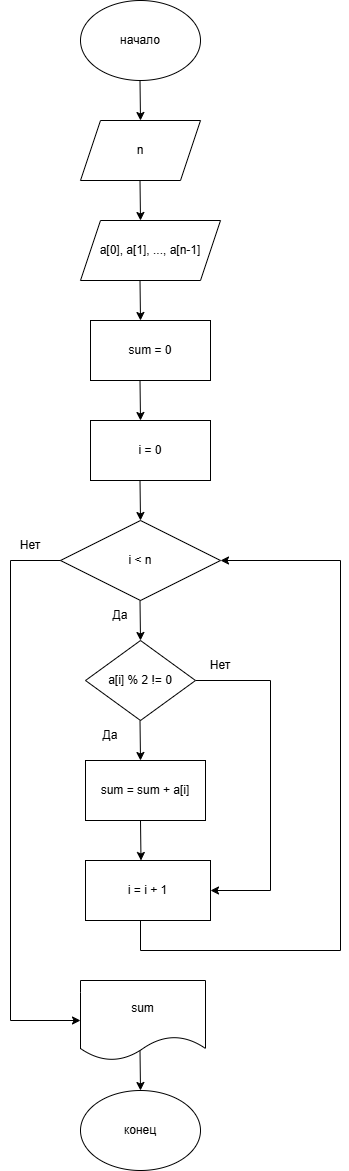

The diagram above was exported from draw.io. Its source (the exported page's mxGraphModel, read from the mxfile embedded in the PNG):
<mxGraphModel dx="1030" dy="640" grid="1" gridSize="10" guides="1" tooltips="1" connect="1" arrows="1" fold="1" page="1" pageScale="1" pageWidth="827" pageHeight="1169" math="0" shadow="0">
  <root>
    <mxCell id="0" />
    <mxCell id="1" parent="0" />
    <mxCell id="9zagrjXGjJKfg3gH-ALG-1" parent="1" style="ellipse;whiteSpace=wrap;html=1;" value="начало" vertex="1">
      <mxGeometry height="80" width="120" x="340" y="10" as="geometry" />
    </mxCell>
    <mxCell id="9zagrjXGjJKfg3gH-ALG-2" edge="1" parent="1" style="endArrow=classic;html=1;rounded=0;exitX=0.5;exitY=1;exitDx=0;exitDy=0;" value="">
      <mxGeometry height="50" relative="1" width="50" as="geometry">
        <mxPoint x="399.5" y="90" as="sourcePoint" />
        <mxPoint x="400" y="130" as="targetPoint" />
      </mxGeometry>
    </mxCell>
    <mxCell id="9zagrjXGjJKfg3gH-ALG-7" parent="1" style="shape=parallelogram;perimeter=parallelogramPerimeter;whiteSpace=wrap;html=1;fixedSize=1;" value="n" vertex="1">
      <mxGeometry height="60" width="120" x="340" y="130" as="geometry" />
    </mxCell>
    <mxCell id="9zagrjXGjJKfg3gH-ALG-8" edge="1" parent="1" style="endArrow=classic;html=1;rounded=0;exitX=0.5;exitY=1;exitDx=0;exitDy=0;" value="">
      <mxGeometry height="50" relative="1" width="50" as="geometry">
        <mxPoint x="399.5" y="190" as="sourcePoint" />
        <mxPoint x="400" y="230" as="targetPoint" />
      </mxGeometry>
    </mxCell>
    <mxCell id="9zagrjXGjJKfg3gH-ALG-9" parent="1" style="shape=parallelogram;perimeter=parallelogramPerimeter;whiteSpace=wrap;html=1;fixedSize=1;" value="a[0], a[1], ..., a[n-1]" vertex="1">
      <mxGeometry height="60" width="140" x="340" y="230" as="geometry" />
    </mxCell>
    <mxCell id="9zagrjXGjJKfg3gH-ALG-11" edge="1" parent="1" style="endArrow=classic;html=1;rounded=0;exitX=0.5;exitY=1;exitDx=0;exitDy=0;" value="">
      <mxGeometry height="50" relative="1" width="50" as="geometry">
        <mxPoint x="399.5" y="290" as="sourcePoint" />
        <mxPoint x="400" y="330" as="targetPoint" />
      </mxGeometry>
    </mxCell>
    <mxCell id="9zagrjXGjJKfg3gH-ALG-12" parent="1" style="rounded=0;whiteSpace=wrap;html=1;" value="sum = 0" vertex="1">
      <mxGeometry height="60" width="120" x="350" y="330" as="geometry" />
    </mxCell>
    <mxCell id="9zagrjXGjJKfg3gH-ALG-13" edge="1" parent="1" style="endArrow=classic;html=1;rounded=0;exitX=0.5;exitY=1;exitDx=0;exitDy=0;" value="">
      <mxGeometry height="50" relative="1" width="50" as="geometry">
        <mxPoint x="399.5" y="390" as="sourcePoint" />
        <mxPoint x="400" y="430" as="targetPoint" />
      </mxGeometry>
    </mxCell>
    <mxCell id="9zagrjXGjJKfg3gH-ALG-14" parent="1" style="rounded=0;whiteSpace=wrap;html=1;" value="i = 0" vertex="1">
      <mxGeometry height="60" width="120" x="350" y="430" as="geometry" />
    </mxCell>
    <mxCell id="9zagrjXGjJKfg3gH-ALG-15" edge="1" parent="1" style="endArrow=classic;html=1;rounded=0;exitX=0.5;exitY=1;exitDx=0;exitDy=0;" value="">
      <mxGeometry height="50" relative="1" width="50" as="geometry">
        <mxPoint x="399.5" y="490" as="sourcePoint" />
        <mxPoint x="400" y="530" as="targetPoint" />
      </mxGeometry>
    </mxCell>
    <mxCell id="9zagrjXGjJKfg3gH-ALG-16" parent="1" style="rhombus;whiteSpace=wrap;html=1;" value="i &amp;lt; n" vertex="1">
      <mxGeometry height="80" width="160" x="320" y="530" as="geometry" />
    </mxCell>
    <mxCell id="9zagrjXGjJKfg3gH-ALG-17" edge="1" parent="1" style="endArrow=classic;html=1;rounded=0;exitX=0.5;exitY=1;exitDx=0;exitDy=0;" value="">
      <mxGeometry height="50" relative="1" width="50" as="geometry">
        <mxPoint x="399.5" y="610" as="sourcePoint" />
        <mxPoint x="400" y="650" as="targetPoint" />
      </mxGeometry>
    </mxCell>
    <mxCell id="9zagrjXGjJKfg3gH-ALG-19" edge="1" parent="1" style="endArrow=none;html=1;rounded=0;" value="">
      <mxGeometry height="50" relative="1" width="50" as="geometry">
        <Array as="points">
          <mxPoint x="270" y="570" />
        </Array>
        <mxPoint x="270" y="1030" as="sourcePoint" />
        <mxPoint x="320" y="570" as="targetPoint" />
      </mxGeometry>
    </mxCell>
    <mxCell id="9zagrjXGjJKfg3gH-ALG-29" edge="1" parent="1" source="9zagrjXGjJKfg3gH-ALG-20" style="edgeStyle=orthogonalEdgeStyle;rounded=0;orthogonalLoop=1;jettySize=auto;html=1;exitX=1;exitY=0.5;exitDx=0;exitDy=0;endArrow=none;endFill=0;">
      <mxGeometry relative="1" as="geometry">
        <mxPoint x="530" y="690" as="targetPoint" />
      </mxGeometry>
    </mxCell>
    <mxCell id="9zagrjXGjJKfg3gH-ALG-20" parent="1" style="rhombus;whiteSpace=wrap;html=1;" value="a[i] % 2 != 0" vertex="1">
      <mxGeometry height="80" width="110" x="345" y="650" as="geometry" />
    </mxCell>
    <mxCell id="9zagrjXGjJKfg3gH-ALG-21" edge="1" parent="1" style="endArrow=classic;html=1;rounded=0;exitX=0.5;exitY=1;exitDx=0;exitDy=0;" value="">
      <mxGeometry height="50" relative="1" width="50" as="geometry">
        <mxPoint x="399.5" y="730" as="sourcePoint" />
        <mxPoint x="400" y="770" as="targetPoint" />
      </mxGeometry>
    </mxCell>
    <mxCell id="9zagrjXGjJKfg3gH-ALG-22" parent="1" style="text;html=1;whiteSpace=wrap;strokeColor=none;fillColor=none;align=center;verticalAlign=middle;rounded=0;" value="Да" vertex="1">
      <mxGeometry height="30" width="60" x="350" y="610" as="geometry" />
    </mxCell>
    <mxCell id="9zagrjXGjJKfg3gH-ALG-23" parent="1" style="text;html=1;whiteSpace=wrap;strokeColor=none;fillColor=none;align=center;verticalAlign=middle;rounded=0;" value="Нет" vertex="1">
      <mxGeometry height="30" width="60" x="260" y="540" as="geometry" />
    </mxCell>
    <mxCell id="9zagrjXGjJKfg3gH-ALG-24" parent="1" style="text;html=1;whiteSpace=wrap;strokeColor=none;fillColor=none;align=center;verticalAlign=middle;rounded=0;" value="Да" vertex="1">
      <mxGeometry height="30" width="60" x="340" y="730" as="geometry" />
    </mxCell>
    <mxCell id="9zagrjXGjJKfg3gH-ALG-30" parent="1" style="rounded=0;whiteSpace=wrap;html=1;" value="sum = sum + a[i]" vertex="1">
      <mxGeometry height="60" width="120" x="345" y="770" as="geometry" />
    </mxCell>
    <mxCell id="9zagrjXGjJKfg3gH-ALG-31" parent="1" style="text;html=1;whiteSpace=wrap;strokeColor=none;fillColor=none;align=center;verticalAlign=middle;rounded=0;" value="Нет" vertex="1">
      <mxGeometry height="30" width="60" x="450" y="660" as="geometry" />
    </mxCell>
    <mxCell id="9zagrjXGjJKfg3gH-ALG-32" edge="1" parent="1" style="endArrow=classic;html=1;rounded=0;exitX=0.5;exitY=1;exitDx=0;exitDy=0;" value="">
      <mxGeometry height="50" relative="1" width="50" as="geometry">
        <mxPoint x="400" y="830" as="sourcePoint" />
        <mxPoint x="400.5" y="870" as="targetPoint" />
      </mxGeometry>
    </mxCell>
    <mxCell id="9zagrjXGjJKfg3gH-ALG-33" parent="1" style="rounded=0;whiteSpace=wrap;html=1;" value="i = i + 1" vertex="1">
      <mxGeometry height="60" width="125" x="345" y="870" as="geometry" />
    </mxCell>
    <mxCell id="9zagrjXGjJKfg3gH-ALG-34" edge="1" parent="1" style="endArrow=classic;html=1;rounded=0;" value="">
      <mxGeometry height="50" relative="1" width="50" as="geometry">
        <Array as="points">
          <mxPoint x="530" y="900" />
        </Array>
        <mxPoint x="530" y="690" as="sourcePoint" />
        <mxPoint x="470" y="900" as="targetPoint" />
      </mxGeometry>
    </mxCell>
    <mxCell id="9zagrjXGjJKfg3gH-ALG-36" edge="1" parent="1" style="endArrow=none;html=1;rounded=0;" value="">
      <mxGeometry height="50" relative="1" width="50" as="geometry">
        <Array as="points">
          <mxPoint x="400" y="960" />
        </Array>
        <mxPoint x="600" y="960" as="sourcePoint" />
        <mxPoint x="400" y="930" as="targetPoint" />
      </mxGeometry>
    </mxCell>
    <mxCell id="9zagrjXGjJKfg3gH-ALG-37" edge="1" parent="1" style="endArrow=classic;html=1;rounded=0;entryX=1;entryY=0.5;entryDx=0;entryDy=0;" target="9zagrjXGjJKfg3gH-ALG-16" value="">
      <mxGeometry height="50" relative="1" width="50" as="geometry">
        <Array as="points">
          <mxPoint x="600" y="570" />
        </Array>
        <mxPoint x="600" y="960" as="sourcePoint" />
        <mxPoint x="650" y="910" as="targetPoint" />
      </mxGeometry>
    </mxCell>
    <mxCell id="9zagrjXGjJKfg3gH-ALG-38" parent="1" style="shape=document;whiteSpace=wrap;html=1;boundedLbl=1;" value="sum" vertex="1">
      <mxGeometry height="80" width="125" x="340" y="990" as="geometry" />
    </mxCell>
    <mxCell id="9zagrjXGjJKfg3gH-ALG-39" edge="1" parent="1" style="endArrow=classic;html=1;rounded=0;" value="">
      <mxGeometry height="50" relative="1" width="50" as="geometry">
        <mxPoint x="270" y="1030" as="sourcePoint" />
        <mxPoint x="340" y="1030" as="targetPoint" />
      </mxGeometry>
    </mxCell>
    <mxCell id="9zagrjXGjJKfg3gH-ALG-40" edge="1" parent="1" style="endArrow=classic;html=1;rounded=0;exitX=0.5;exitY=1;exitDx=0;exitDy=0;" value="">
      <mxGeometry height="50" relative="1" width="50" as="geometry">
        <mxPoint x="399.5" y="1060" as="sourcePoint" />
        <mxPoint x="400" y="1100" as="targetPoint" />
      </mxGeometry>
    </mxCell>
    <mxCell id="9zagrjXGjJKfg3gH-ALG-41" parent="1" style="ellipse;whiteSpace=wrap;html=1;" value="конец" vertex="1">
      <mxGeometry height="80" width="120" x="340" y="1100" as="geometry" />
    </mxCell>
  </root>
</mxGraphModel>